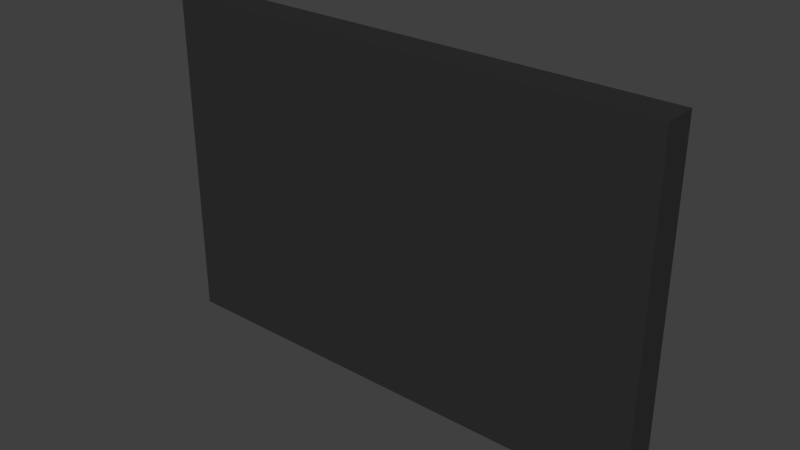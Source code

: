 # Source: station-poster-01.blend  (saved by Blender 2.72.0; exported with 4.5.12 LTS)
import bpy
from mathutils import Matrix  # noqa: F401  (used for matrix-valued properties, if any)

bpy.ops.wm.read_factory_settings(use_empty=True)
scene = bpy.context.scene
scene.name = 'Scene'

# ---- collections
col_collection_1 = bpy.data.collections.new('Collection 1'); scene.collection.children.link(col_collection_1)

# ---- images (referenced by path relative to the original .blend; pixels are not part of the script)
import os
ASSET_DIR = os.environ.get("B2B_ASSET_DIR", "")  # directory of the original .blend (textures are referenced by path, not embedded)
HERE = os.path.dirname(os.path.abspath(__file__))  # packed textures are extracted next to this script under _unpacked/

def load_image(name, relpath, width, height, colorspace="sRGB"):
    """Load a texture the original file referenced (path relative to the .blend, or extracted next to this script)."""
    p = next((c for c in (os.path.join(HERE, relpath), os.path.join(ASSET_DIR, relpath)) if relpath and os.path.exists(c)), "")
    if p:
        img = bpy.data.images.load(p, check_existing=True)
        img.name = name
    else:  # same state as the original file: an image datablock whose file is absent (Cycles renders it pink)
        img = bpy.data.images.new(name, width, height)
        img.source = "FILE"
        img.filepath = "//" + (relpath or name)
    img.colorspace_settings.name = colorspace
    return img
img_ep_02_png = load_image('ep-02.png', 'ep-02.png', 1024, 1024, 'sRGB')

# ---- materials (node trees are filled in below, after node groups)
mat_plakat = bpy.data.materials.new('Plakat')
mat_plakat.alpha_threshold = 0.0
mat_plakat.roughness = 0.5
mat_ep_02 = bpy.data.materials.new('EP-02')
mat_ep_02.alpha_threshold = 0.0
mat_ep_02.roughness = 0.5

# ---- material node trees
mat_plakat.use_nodes = True; mat_plakat.node_tree.nodes.clear()
_N = mat_plakat.node_tree.nodes; _L = mat_plakat.node_tree.links
n0 = _N.new('ShaderNodeOutputMaterial'); n0.name = 'Material Output'; n0.location = (300, 300)
n1 = _N.new('ShaderNodeBsdfDiffuse'); n1.name = 'Diffuse BSDF'; n1.location = (10, 300)
n1.inputs[0].default_value = (0.02956, 0.02956, 0.02956, 1.0)
_L.new(n1.outputs[0], n0.inputs[0])
n0.is_active_output = True
mat_ep_02.use_nodes = True; mat_ep_02.node_tree.nodes.clear()
_N = mat_ep_02.node_tree.nodes; _L = mat_ep_02.node_tree.links
n0 = _N.new('ShaderNodeOutputMaterial'); n0.name = 'Material Output'; n0.location = (300, 300)
n1 = _N.new('ShaderNodeBsdfDiffuse'); n1.name = 'Diffuse BSDF'; n1.location = (10, 300)
n2 = _N.new('ShaderNodeTexImage'); n2.name = 'Image Texture'; n2.location = (-180, 300)
n2.width = 140
n2.image = img_ep_02_png
_L.new(n1.outputs[0], n0.inputs[0])
_L.new(n2.outputs[0], n1.inputs[0])
n0.is_active_output = True

# ---- world
world_world = bpy.data.worlds.new('World'); scene.world = world_world
world_world.color = (0.05088, 0.05088, 0.05088)
world_world.use_sun_shadow = False
world_world.sun_shadow_jitter_overblur = 0.0
world_world.cycles.sampling_method = 'MANUAL'
world_world.cycles.sample_map_resolution = 256

# ---- meshes
me_cube = bpy.data.meshes.new('Cube')
me_cube.from_pydata([(-1.0, -1.0, -1.0), (-1.0, 1.0, -1.0), (1.0, 1.0, -1.0), (1.0, -1.0, -1.0), (-1.0, -1.0, 1.0), (-1.0, 1.0, 1.0), (1.0, 1.0, 1.0), (1.0, -1.0, 1.0)], [], [(4, 5, 1, 0), (5, 6, 2, 1), (6, 7, 3, 2), (7, 4, 0, 3), (0, 1, 2, 3), (7, 6, 5, 4)])
me_cube.materials.append(mat_plakat)
me_cube.use_remesh_preserve_volume = False
me_cube.use_remesh_preserve_attributes = False
me_cube.use_mirror_vertex_groups = False
me_cube.update()
me_plane_003 = bpy.data.meshes.new('Plane.003')
me_plane_003.from_pydata([(-1.0, -1.0, 0.0), (1.0, -1.0, 0.0), (-1.0, 1.0, 0.0), (1.0, 1.0, 0.0)], [], [(0, 1, 3, 2)])
_uv = me_plane_003.uv_layers.new(name='UVMap')
_uv.uv.foreach_set('vector', [0.0001, 9.998e-05, 0.9999, 9.998e-05, 0.9999, 0.9999, 9.998e-05, 0.9999])
me_plane_003.materials.append(mat_ep_02)
me_plane_003.use_remesh_preserve_volume = False
me_plane_003.use_remesh_preserve_attributes = False
me_plane_003.use_mirror_vertex_groups = False
me_plane_003.update()

# ---- objects
ob_rahmen = bpy.data.objects.new('Rahmen', me_cube)
ob_bild = bpy.data.objects.new('Bild', me_plane_003)

# ---- transforms, parenting, visibility, modifiers, constraints
ob_rahmen.location = (0.0, 0.0, 0.0)
ob_rahmen.scale = (1.5, 0.1, 1.0)
ob_rahmen.lineart.crease_threshold = 0.0
ob_bild.location = (0.0, 0.101, 0.0)
ob_bild.rotation_euler = (1.571, 0.0, 0.0)
ob_bild.scale = (1.44, 0.96, 1.0)
ob_bild.lineart.crease_threshold = 0.0

# ---- collection membership
col_collection_1.objects.link(ob_rahmen)
col_collection_1.objects.link(ob_bild)

# ---- scene / render settings (as saved in the file)
scene.frame_start = 1; scene.frame_end = 250; scene.frame_set(1)
scene.render.engine = 'CYCLES'
scene.render.resolution_percentage = 80
scene.render.dither_intensity = 0.0
scene.cycles.use_denoising = False
scene.cycles.samples = 80
scene.cycles.sampling_pattern = 'TABULATED_SOBOL'
scene.cycles.light_sampling_threshold = 0.0
scene.cycles.use_adaptive_sampling = False
scene.cycles.use_light_tree = False
scene.cycles.blur_glossy = 0.0
scene.cycles.pixel_filter_type = 'GAUSSIAN'
scene.cycles.sample_clamp_indirect = 0.0
scene.view_settings.view_transform = 'Standard'
bpy.context.view_layer.update()

# ---- added for rendering (the .blend has no active camera and no usable light): camera, sun
cam_auto = bpy.data.cameras.new('AutoCamera')
cam_auto.lens = 50.0
cam_auto.sensor_width = 36.0
cam_auto.clip_end = 1000.0
ob_auto_camera = bpy.data.objects.new('AutoCamera', cam_auto)
scene.collection.objects.link(ob_auto_camera)
ob_auto_camera.location = (3.34112, -4.00885, 2.6729)
ob_auto_camera.rotation_euler = (1.09748, -7.21219e-08, 0.694738)
scene.camera = ob_auto_camera
light_auto_sun = bpy.data.lights.new('AutoSun', 'SUN')
light_auto_sun.energy = 3.0
light_auto_sun.angle = 0.0523599
ob_auto_sun = bpy.data.objects.new('AutoSun', light_auto_sun)
scene.collection.objects.link(ob_auto_sun)
ob_auto_sun.rotation_euler = (0.872665, 0.174533, 0.523599)
bpy.context.view_layer.update()
